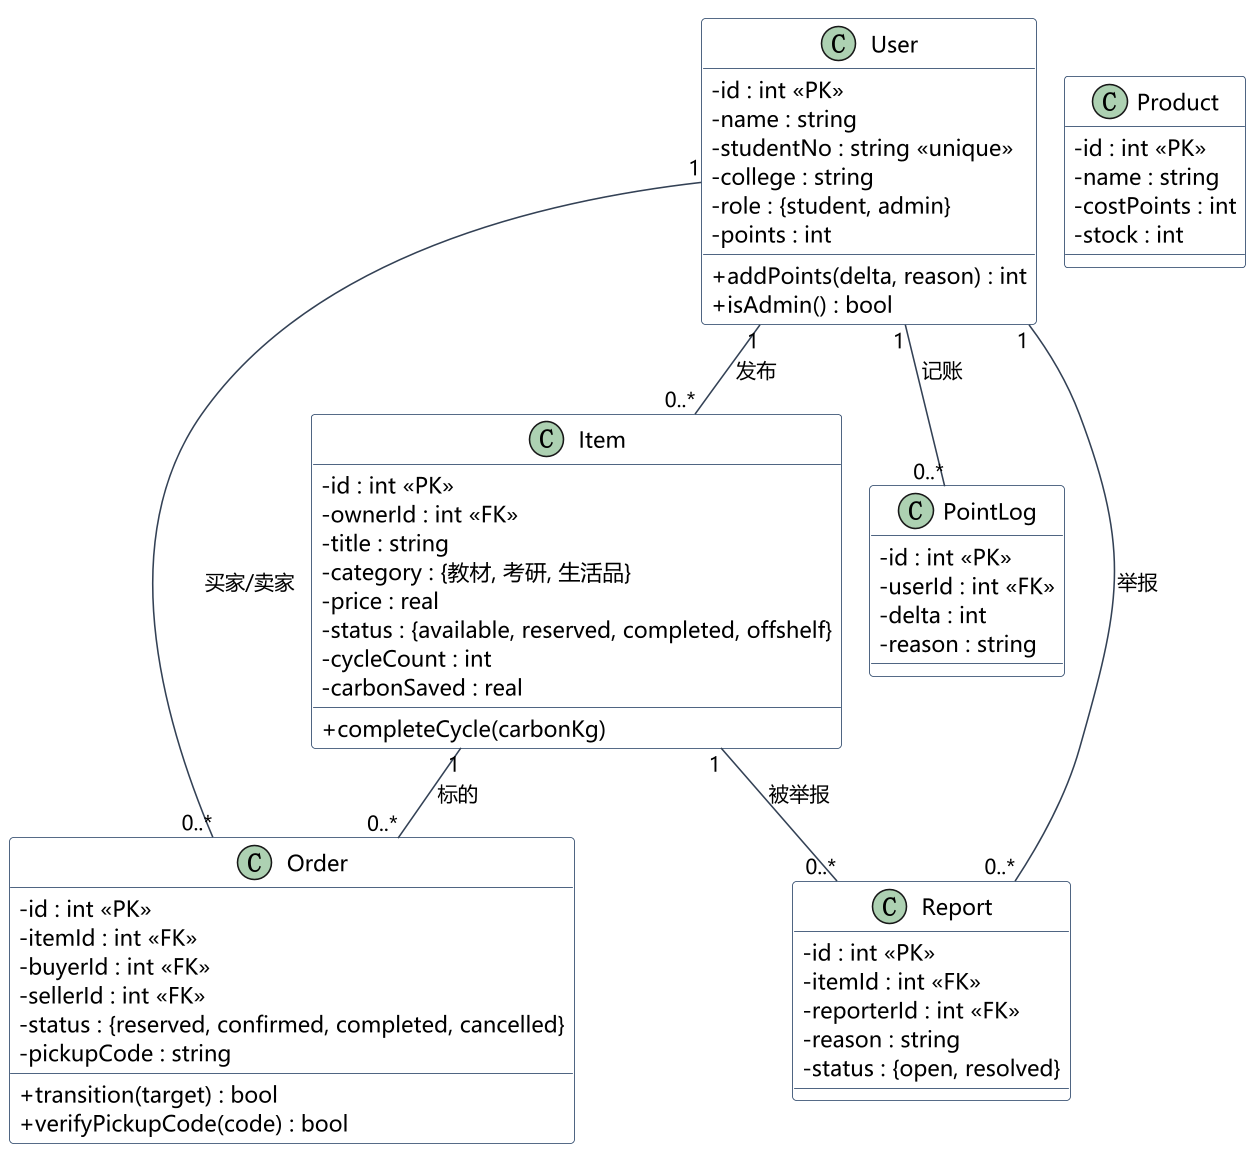

The diagram above was rendered by PlantUML. Its source (embedded in the PNG):
@startuml
!pragma layout smetana
skinparam defaultFontName "Microsoft YaHei"
skinparam dpi 150
skinparam shadowing false
skinparam classAttributeIconSize 0
skinparam class {
  BackgroundColor #FFFFFF
  BorderColor #1E3A5F
  ArrowColor #334155
}
class User {
  -id : int «PK»
  -name : string
  -studentNo : string «unique»
  -college : string
  -role : {student, admin}
  -points : int
  +addPoints(delta, reason) : int
  +isAdmin() : bool
}
class Item {
  -id : int «PK»
  -ownerId : int «FK»
  -title : string
  -category : {教材, 考研, 生活品}
  -price : real
  -status : {available, reserved, completed, offshelf}
  -cycleCount : int
  -carbonSaved : real
  +completeCycle(carbonKg)
}
class Order {
  -id : int «PK»
  -itemId : int «FK»
  -buyerId : int «FK»
  -sellerId : int «FK»
  -status : {reserved, confirmed, completed, cancelled}
  -pickupCode : string
  +transition(target) : bool
  +verifyPickupCode(code) : bool
}
class PointLog {
  -id : int «PK»
  -userId : int «FK»
  -delta : int
  -reason : string
}
class Product {
  -id : int «PK»
  -name : string
  -costPoints : int
  -stock : int
}
class Report {
  -id : int «PK»
  -itemId : int «FK»
  -reporterId : int «FK»
  -reason : string
  -status : {open, resolved}
}
User "1" -- "0..*" Item : 发布 >
User "1" -- "0..*" PointLog : 记账 >
User "1" -- "0..*" Order : 买家/卖家 >
Item "1" -- "0..*" Order : 标的 >
Item "1" -- "0..*" Report : 被举报 >
User "1" -- "0..*" Report : 举报 >
@enduml